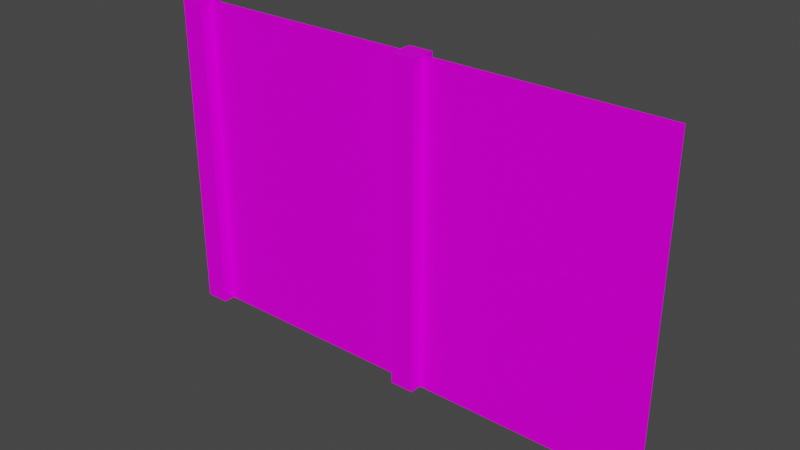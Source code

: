 # Source: FenceWoodPlanks01.blend  (saved by Blender 4.2.66; exported with 4.5.12 LTS)
import bpy
from mathutils import Matrix  # noqa: F401  (used for matrix-valued properties, if any)

bpy.ops.wm.read_factory_settings(use_empty=True)
scene = bpy.context.scene
scene.name = 'Scene'

# ---- collections
col_collection = bpy.data.collections.new('Collection'); scene.collection.children.link(col_collection)

# ---- images (referenced by path relative to the original .blend; pixels are not part of the script)
import os
ASSET_DIR = os.environ.get("B2B_ASSET_DIR", "")  # directory of the original .blend (textures are referenced by path, not embedded)
HERE = os.path.dirname(os.path.abspath(__file__))  # packed textures are extracted next to this script under _unpacked/

def load_image(name, relpath, width, height, colorspace="sRGB"):
    """Load a texture the original file referenced (path relative to the .blend, or extracted next to this script)."""
    p = next((c for c in (os.path.join(HERE, relpath), os.path.join(ASSET_DIR, relpath)) if relpath and os.path.exists(c)), "")
    if p:
        img = bpy.data.images.load(p, check_existing=True)
        img.name = name
    else:  # same state as the original file: an image datablock whose file is absent (Cycles renders it pink)
        img = bpy.data.images.new(name, width, height)
        img.source = "FILE"
        img.filepath = "//" + (relpath or name)
    img.colorspace_settings.name = colorspace
    return img
img_fencewoodplanks01_a_png_001 = load_image('FenceWoodPlanks01_a.png.001', 'FenceWoodPlanks01_a.png', 1024, 1024, 'sRGB')

# ---- materials (node trees are filled in below, after node groups)
mat_primary = bpy.data.materials.new('Primary')
mat_primary.alpha_threshold = 0.0
mat_primary.use_transparent_shadow = False
mat_primary.roughness = 0.5
mat_primary.line_color = (0.0, 0.0, 0.0, 1.0)

# ---- material node trees
mat_primary.use_nodes = True; mat_primary.node_tree.nodes.clear()
_N = mat_primary.node_tree.nodes; _L = mat_primary.node_tree.links
n0 = _N.new('ShaderNodeOutputMaterial'); n0.name = 'Material Output'; n0.location = (300, 300)
n1 = _N.new('ShaderNodeBsdfPrincipled'); n1.name = 'Principled BSDF'; n1.location = (10, 300)
n1.distribution = 'GGX'
n1.subsurface_method = 'RANDOM_WALK_SKIN'
n1.inputs[3].default_value = 1.45
n1.inputs[13].default_value = 0.05
n1.inputs[27].default_value = (0.0, 0.0, 0.0, 1.0)
n1.inputs[28].default_value = 1.0
n2 = _N.new('ShaderNodeTexImage'); n2.name = 'Image Texture'; n2.location = (-280, 280)
n2.image = img_fencewoodplanks01_a_png_001
n2.interpolation = 'Closest'
_L.new(n1.outputs[0], n0.inputs[0])
_L.new(n2.outputs[0], n1.inputs[0])
n0.is_active_output = True

# ---- world
world_world = bpy.data.worlds.new('World'); scene.world = world_world
world_world.use_nodes = True; world_world.node_tree.nodes.clear()
_N = world_world.node_tree.nodes; _L = world_world.node_tree.links
n0 = _N.new('ShaderNodeOutputWorld'); n0.name = 'World Output'; n0.location = (300, 300)
n1 = _N.new('ShaderNodeBackground'); n1.name = 'Background'; n1.location = (10, 300)
n1.inputs[0].default_value = (0.05088, 0.05088, 0.05088, 1.0)
_L.new(n1.outputs[0], n0.inputs[0])
n0.is_active_output = True
world_world.color = (0.05088, 0.05088, 0.05088)
world_world.use_sun_shadow = False
world_world.sun_shadow_jitter_overblur = 0.0

# ---- meshes
me_cube = bpy.data.meshes.new('Cube')
me_cube.from_pydata([(1.5, 0.0, 2.0), (1.5, 0.0, 0.0), (-1.5, 0.0, 2.0), (-1.5, 0.0, 0.0), (-0.075, -0.075, 0.0), (-0.075, -0.075, 2.0), (-0.075, 0.075, 0.0), (-0.075, 0.075, 2.0), (0.075, -0.075, 0.0), (0.075, -0.075, 2.0), (0.075, 0.075, 0.0), (0.075, 0.075, 2.0)], [], [(1, 0, 2, 3), (4, 5, 7, 6), (6, 7, 11, 10), (10, 11, 9, 8), (8, 9, 5, 4), (11, 7, 5, 9)])
me_cube.polygons.foreach_set('use_smooth', [1, 0, 0, 0, 0, 0])
_uv = me_cube.uv_layers.new(name='UVMap')
_uv.uv.foreach_set('vector', [1.0, 0.0, 1.0, 1.0, 4.47e-08, 1.0, -4.098e-08, 8.941e-08, 0.1477, 0.0, 0.1477, 0.9844, 0.07955, 0.9844, 0.07955, 0.0, 0.06818, 0.0, 0.06818, 0.9844, 0.01136, 0.9844, 0.01136, 0.0, 0.2955, 0.0, 0.2955, 0.9844, 0.2386, 0.9844, 0.2386, 0.0, 0.2273, 0.0, 0.2273, 0.9844, 0.1591, 0.9844, 0.1591, 0.0, 0.01136, 0.9062, 0.06818, 0.9062, 0.06818, 0.9844, 0.01136, 0.9844])
me_cube.materials.append(mat_primary)
me_cube.use_mirror_vertex_groups = False
me_cube.update()
me_cube_001 = bpy.data.meshes.new('Cube.001')
me_cube_001.from_pydata([(-1.65, -0.075, 0.0), (-1.65, -0.075, 2.0), (-1.65, 0.075, 0.0), (-1.65, 0.075, 2.0), (-1.5, -0.075, 0.0), (-1.5, -0.075, 2.0), (-1.5, 0.075, 0.0), (-1.5, 0.075, 2.0)], [], [(0, 1, 3, 2), (2, 3, 7, 6), (6, 7, 5, 4), (4, 5, 1, 0), (7, 3, 1, 5)])
_uv = me_cube_001.uv_layers.new(name='UVMap')
_uv.uv.foreach_set('vector', [0.1477, 0.0, 0.1477, 0.9844, 0.07955, 0.9844, 0.07955, 0.0, 0.06818, 0.0, 0.06818, 0.9844, 0.01136, 0.9844, 0.01136, 0.0, 0.2955, 0.0, 0.2955, 0.9844, 0.2386, 0.9844, 0.2386, 0.0, 0.2273, 0.0, 0.2273, 0.9844, 0.1591, 0.9844, 0.1591, 0.0, 0.006621, 0.9191, 0.06755, 0.9191, 0.06755, 0.9836, 0.006621, 0.9836])
me_cube_001.materials.append(mat_primary)
me_cube_001.update()

# ---- objects
ob_fencewoodplanks01 = bpy.data.objects.new('FenceWoodPlanks01', me_cube)
ob_fencewoodplanks01post = bpy.data.objects.new('FenceWoodPlanks01Post', me_cube_001)

# ---- transforms, parenting, visibility, modifiers, constraints
ob_fencewoodplanks01.location = (0.0, 0.0, 0.0)
ob_fencewoodplanks01.lock_rotations_4d = False
ob_fencewoodplanks01.empty_display_type = 'ARROWS'
ob_fencewoodplanks01.lineart.crease_threshold = 0.0
ob_fencewoodplanks01post.location = (0.0, 0.0, 0.0)

# ---- collection membership
col_collection.objects.link(ob_fencewoodplanks01)
col_collection.objects.link(ob_fencewoodplanks01post)

# ---- scene / render settings (as saved in the file)
scene.frame_start = 1; scene.frame_end = 250; scene.frame_set(1)
scene.render.engine = 'BLENDER_EEVEE_NEXT'
scene.cycles.sampling_pattern = 'TABULATED_SOBOL'
scene.cycles.use_light_tree = False
scene.view_settings.view_transform = 'Filmic'
bpy.context.view_layer.update()

# ---- added for rendering (the .blend has no active camera and no usable light): camera, sun
cam_auto = bpy.data.cameras.new('AutoCamera')
cam_auto.lens = 50.0
cam_auto.sensor_width = 36.0
cam_auto.clip_end = 1000.0
ob_auto_camera = bpy.data.objects.new('AutoCamera', cam_auto)
scene.collection.objects.link(ob_auto_camera)
ob_auto_camera.location = (3.38007, -4.14608, 3.76405)
ob_auto_camera.rotation_euler = (1.09748, -7.21219e-08, 0.694738)
scene.camera = ob_auto_camera
light_auto_sun = bpy.data.lights.new('AutoSun', 'SUN')
light_auto_sun.energy = 3.0
light_auto_sun.angle = 0.0523599
ob_auto_sun = bpy.data.objects.new('AutoSun', light_auto_sun)
scene.collection.objects.link(ob_auto_sun)
ob_auto_sun.rotation_euler = (0.872665, 0.174533, 0.523599)
bpy.context.view_layer.update()
